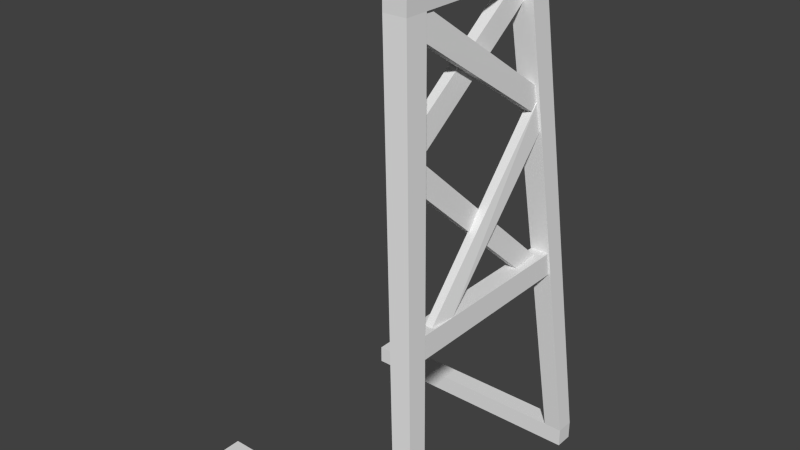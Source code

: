 # Source: elevator11_topface.blend  (saved by Blender 2.66.0; exported with 4.5.12 LTS)
import bpy
from mathutils import Matrix  # noqa: F401  (used for matrix-valued properties, if any)

bpy.ops.wm.read_factory_settings(use_empty=True)
scene = bpy.context.scene
scene.name = 'Scene'

# ---- collections
col_collection_1 = bpy.data.collections.new('Collection 1'); scene.collection.children.link(col_collection_1)

# ---- materials (node trees are filled in below, after node groups)
mat_classicelevator = bpy.data.materials.new('ClassicElevator')
mat_classicelevator.alpha_threshold = 0.0
mat_classicelevator.use_transparent_shadow = False
mat_classicelevator.roughness = 0.5
mat_classicelevator.line_color = (0.0, 0.0, 0.0, 1.0)

# ---- material node trees

# ---- world
world_world = bpy.data.worlds.new('World'); scene.world = world_world
world_world.color = (0.05088, 0.05088, 0.05088)
world_world.use_sun_shadow = False
world_world.sun_shadow_jitter_overblur = 0.0
world_world.cycles.sampling_method = 'MANUAL'
world_world.cycles.sample_map_resolution = 256

# ---- meshes
me_elevator = bpy.data.meshes.new('Elevator')
me_elevator.from_pydata([(10.22, -12.0, -6.0), (10.22, 12.0, -6.0), (12.22, 12.0, -6.0), (12.22, -12.0, -6.0), (10.08, -12.0, -3.6), (10.08, 12.0, -3.6), (12.08, 12.0, -3.6), (12.08, -12.0, -3.6), (-12.0, 12.0, -28.0), (-12.0, 14.0, -28.0), (14.0, 14.0, -28.0), (14.0, 12.0, -28.0), (-12.0, 12.0, -26.0), (-12.0, 14.0, -26.0), (14.0, 14.0, -26.0), (14.0, 12.0, -26.0), (-12.0, -14.0, -28.0), (-12.0, -12.0, -28.0), (14.0, -12.0, -28.0), (14.0, -14.0, -28.0), (-12.0, -14.0, -26.0), (-12.0, -12.0, -26.0), (14.0, -12.0, -26.0), (14.0, -14.0, -26.0), (7.496, -10.0, 25.0), (7.496, 10.0, 25.0), (10.0, 10.0, 25.0), (10.0, -10.0, 25.0), (7.496, -10.0, 28.0), (7.496, 10.0, 28.0), (10.0, 10.0, 28.0), (10.0, -10.0, 28.0), (12.0, -14.0, -26.0), (12.0, -12.0, -26.0), (14.0, -12.0, -26.0), (14.0, -14.0, -26.0), (7.496, -10.0, 25.0), (7.496, -7.455, 25.0), (10.0, -7.455, 25.0), (10.0, -10.0, 25.0), (12.0, 12.0, -26.0), (12.0, 14.0, -26.0), (14.0, 14.0, -26.0), (14.0, 12.0, -26.0), (7.496, 7.497, 25.0), (7.496, 10.0, 25.0), (10.0, 10.0, 25.0), (10.0, 7.497, 25.0), (9.064, -8.957, 9.866), (10.49, 5.566, -3.62), (11.3, 5.566, -3.62), (9.924, -8.957, 9.866), (8.82, -8.569, 12.78), (10.28, 8.958, -3.602), (11.09, 8.958, -3.602), (9.611, -8.569, 12.78), (11.26, -5.792, -3.648), (9.963, 8.933, 9.85), (10.96, 8.933, 9.85), (12.07, -5.792, -3.648), (10.96, -8.497, -3.652), (9.65, 8.748, 12.94), (10.65, 8.748, 12.94), (11.77, -8.497, -3.652), (9.007, -7.792, 22.54), (9.685, 8.906, 11.29), (10.69, 8.906, 11.29), (10.01, -7.792, 22.54), (8.703, -7.468, 25.51), (9.442, 8.579, 14.34), (10.44, 8.579, 14.34), (9.703, -7.468, 25.51), (8.855, -8.531, 11.36), (8.062, 7.836, 22.39), (9.062, 7.836, 22.39), (9.646, -8.531, 11.36), (8.542, -8.341, 14.5), (7.558, 7.511, 25.0), (8.871, 7.511, 25.0), (9.403, -8.341, 14.5)], [], [(4, 5, 1, 0), (5, 6, 2, 1), (6, 7, 3, 2), (7, 4, 0, 3), (0, 1, 2, 3), (7, 6, 5, 4), (12, 13, 9, 8), (13, 14, 10, 9), (14, 15, 11, 10), (15, 12, 8, 11), (8, 9, 10, 11), (15, 14, 13, 12), (20, 21, 17, 16), (21, 22, 18, 17), (22, 23, 19, 18), (23, 20, 16, 19), (16, 17, 18, 19), (23, 22, 21, 20), (28, 29, 25, 24), (29, 30, 26, 25), (30, 31, 27, 26), (31, 28, 24, 27), (24, 25, 26, 27), (31, 30, 29, 28), (36, 37, 33, 32), (37, 38, 34, 33), (38, 39, 35, 34), (39, 36, 32, 35), (32, 33, 34, 35), (39, 38, 37, 36), (44, 45, 41, 40), (45, 46, 42, 41), (46, 47, 43, 42), (47, 44, 40, 43), (40, 41, 42, 43), (47, 46, 45, 44), (52, 53, 49, 48), (53, 54, 50, 49), (54, 55, 51, 50), (55, 52, 48, 51), (48, 49, 50, 51), (55, 54, 53, 52), (60, 61, 57, 56), (61, 62, 58, 57), (62, 63, 59, 58), (63, 60, 56, 59), (56, 57, 58, 59), (63, 62, 61, 60), (68, 69, 65, 64), (69, 70, 66, 65), (70, 71, 67, 66), (71, 68, 64, 67), (64, 65, 66, 67), (71, 70, 69, 68), (76, 77, 73, 72), (77, 78, 74, 73), (78, 79, 75, 74), (79, 76, 72, 75), (72, 73, 74, 75), (79, 78, 77, 76)])
_uv = me_elevator.uv_layers.new(name='UVMap')
_uv.uv.foreach_set('vector', [0.02297, 0.02648, 0.2428, 0.02648, 0.2428, 0.5973, 0.02297, 0.5973, 0.02297, 0.02648, 0.2428, 0.02648, 0.2428, 0.5973, 0.02297, 0.5973, 0.02297, 0.02648, 0.2428, 0.02648, 0.2428, 0.5973, 0.02297, 0.5973, 0.02297, 0.02648, 0.2428, 0.02648, 0.2428, 0.5973, 0.02297, 0.5973, 0.02297, 0.02648, 0.2428, 0.02648, 0.2428, 0.5973, 0.02297, 0.5973, 0.02297, 0.02648, 0.2428, 0.02648, 0.2428, 0.5973, 0.02297, 0.5973, 0.02297, 0.02648, 0.2428, 0.02648, 0.2428, 0.5973, 0.02297, 0.5973, 0.02297, 0.02648, 0.2428, 0.02648, 0.2428, 0.5973, 0.02297, 0.5973, 0.02297, 0.02648, 0.2428, 0.02648, 0.2428, 0.5973, 0.02297, 0.5973, 0.02297, 0.02648, 0.2428, 0.02648, 0.2428, 0.5973, 0.02297, 0.5973, 0.02297, 0.02648, 0.2428, 0.02648, 0.2428, 0.5973, 0.02297, 0.5973, 0.02297, 0.02648, 0.2428, 0.02648, 0.2428, 0.5973, 0.02297, 0.5973, 0.02297, 0.02648, 0.2428, 0.02648, 0.2428, 0.5973, 0.02297, 0.5973, 0.02297, 0.02648, 0.2428, 0.02648, 0.2428, 0.5973, 0.02297, 0.5973, 0.02297, 0.02648, 0.2428, 0.02648, 0.2428, 0.5973, 0.02297, 0.5973, 0.02297, 0.02648, 0.2428, 0.02648, 0.2428, 0.5973, 0.02297, 0.5973, 0.02297, 0.02648, 0.2428, 0.02648, 0.2428, 0.5973, 0.02297, 0.5973, 0.02297, 0.02648, 0.2428, 0.02648, 0.2428, 0.5973, 0.02297, 0.5973, 0.02297, 0.02648, 0.2428, 0.02648, 0.2428, 0.5973, 0.02297, 0.5973, 0.02297, 0.02648, 0.2428, 0.02648, 0.2428, 0.5973, 0.02297, 0.5973, 0.02297, 0.02648, 0.2428, 0.02648, 0.2428, 0.5973, 0.02297, 0.5973, 0.02297, 0.02648, 0.2428, 0.02648, 0.2428, 0.5973, 0.02297, 0.5973, 0.02297, 0.02648, 0.2428, 0.02648, 0.2428, 0.5973, 0.02297, 0.5973, 0.02297, 0.02648, 0.2428, 0.02648, 0.2428, 0.5973, 0.02297, 0.5973, 0.02297, 0.02648, 0.2428, 0.02648, 0.2428, 0.4294, 0.02297, 0.4294, 0.02297, 0.02648, 0.2428, 0.02648, 0.2428, 0.4294, 0.02297, 0.4294, 0.02297, 0.02648, 0.2428, 0.02648, 0.2428, 0.4294, 0.02297, 0.4294, 0.02297, 0.02648, 0.2428, 0.02648, 0.2428, 0.4294, 0.02297, 0.4294, 0.02297, 0.02648, 0.2428, 0.02648, 0.2428, 0.4294, 0.02297, 0.4294, 0.02297, 0.02648, 0.2428, 0.02648, 0.2428, 0.4294, 0.02297, 0.4294, 0.02297, 0.02648, 0.2428, 0.02648, 0.2428, 0.4294, 0.02297, 0.4294, 0.02297, 0.02648, 0.2428, 0.02648, 0.2428, 0.4294, 0.02297, 0.4294, 0.02297, 0.02648, 0.2428, 0.02648, 0.2428, 0.4294, 0.02297, 0.4294, 0.02297, 0.02648, 0.2428, 0.02648, 0.2428, 0.4294, 0.02297, 0.4294, 0.02297, 0.02648, 0.2428, 0.02648, 0.2428, 0.4294, 0.02297, 0.4294, 0.02297, 0.02648, 0.2428, 0.02648, 0.2428, 0.4294, 0.02297, 0.4294, 0.02297, 0.02648, 0.2428, 0.02648, 0.2428, 0.5973, 0.02297, 0.5973, 0.02297, 0.02648, 0.2428, 0.02648, 0.2428, 0.5973, 0.02297, 0.5973, 0.02297, 0.02648, 0.2428, 0.02648, 0.2428, 0.5973, 0.02297, 0.5973, 0.02297, 0.02648, 0.2428, 0.02648, 0.2428, 0.5973, 0.02297, 0.5973, 0.02297, 0.02648, 0.2428, 0.02648, 0.2428, 0.5973, 0.02297, 0.5973, 0.02297, 0.02648, 0.2428, 0.02648, 0.2428, 0.5973, 0.02297, 0.5973, 0.02297, 0.02648, 0.2428, 0.02648, 0.2428, 0.5973, 0.02297, 0.5973, 0.02297, 0.02648, 0.2428, 0.02648, 0.2428, 0.5973, 0.02297, 0.5973, 0.02297, 0.02648, 0.2428, 0.02648, 0.2428, 0.5973, 0.02297, 0.5973, 0.02297, 0.02648, 0.2428, 0.02648, 0.2428, 0.5973, 0.02297, 0.5973, 0.02297, 0.02648, 0.2428, 0.02648, 0.2428, 0.5973, 0.02297, 0.5973, 0.02297, 0.02648, 0.2428, 0.02648, 0.2428, 0.5973, 0.02297, 0.5973, 0.02297, 0.02648, 0.2428, 0.02648, 0.2428, 0.5973, 0.02297, 0.5973, 0.02297, 0.02648, 0.2428, 0.02648, 0.2428, 0.5973, 0.02297, 0.5973, 0.02297, 0.02648, 0.2428, 0.02648, 0.2428, 0.5973, 0.02297, 0.5973, 0.02297, 0.02648, 0.2428, 0.02648, 0.2428, 0.5973, 0.02297, 0.5973, 0.02297, 0.02648, 0.2428, 0.02648, 0.2428, 0.5973, 0.02297, 0.5973, 0.02297, 0.02648, 0.2428, 0.02648, 0.2428, 0.5973, 0.02297, 0.5973, 0.02297, 0.02648, 0.2428, 0.02648, 0.2428, 0.5973, 0.02297, 0.5973, 0.02297, 0.02648, 0.2428, 0.02648, 0.2428, 0.5973, 0.02297, 0.5973, 0.02297, 0.02648, 0.2428, 0.02648, 0.2428, 0.5973, 0.02297, 0.5973, 0.02297, 0.02648, 0.2428, 0.02648, 0.2428, 0.5973, 0.02297, 0.5973, 0.02297, 0.02648, 0.2428, 0.02648, 0.2428, 0.5973, 0.02297, 0.5973, 0.02297, 0.02648, 0.2428, 0.02648, 0.2428, 0.5973, 0.02297, 0.5973])
me_elevator.materials.append(mat_classicelevator)
me_elevator.use_remesh_preserve_volume = False
me_elevator.use_remesh_preserve_attributes = False
me_elevator.use_mirror_vertex_groups = False
me_elevator.update()

# ---- objects
ob_elevator = bpy.data.objects.new('Elevator', me_elevator)

# ---- transforms, parenting, visibility, modifiers, constraints
ob_elevator.location = (0.0, 0.0, 0.0)
ob_elevator.lineart.crease_threshold = 0.0
_vg = ob_elevator.vertex_groups.new(name='Base')
_vg.add([0, 1, 2, 3, 4, 5, 6, 7, 8, 9, 10, 11, 12, 13, 14, 15, 16, 17, 18, 19, 20, 21, 22, 23, 24, 25, 26, 27, 28, 29, 30, 31, 32, 33, 34, 35, 36, 37, 38, 39, 40, 41, 42, 43, 44, 45, 46, 47, 48, 49, 50, 51, 52, 53, 54, 55, 56, 57, 58, 59, 60, 61, 62, 63, 64, 65, 66, 67, 68, 69, 70, 71, 72, 73, 74, 75, 76, 77, 78, 79], 1.0, 'REPLACE')
_vg = ob_elevator.vertex_groups.new(name='Rotor')
_m = ob_elevator.modifiers.new('Armature', 'ARMATURE')

# ---- collection membership
col_collection_1.objects.link(ob_elevator)

# ---- scene / render settings (as saved in the file)
scene.frame_start = 1; scene.frame_end = 250; scene.frame_set(39)
scene.render.engine = 'BLENDER_EEVEE_NEXT'
scene.render.image_settings.color_mode = 'RGB'
scene.render.image_settings.compression = 90
scene.render.resolution_percentage = 50
scene.render.dither_intensity = 0.0
scene.render.bake_margin = 2
scene.render.bake_bias = 0.0
scene.cycles.use_denoising = False
scene.cycles.samples = 10
scene.cycles.sampling_pattern = 'TABULATED_SOBOL'
scene.cycles.light_sampling_threshold = 0.0
scene.cycles.use_adaptive_sampling = False
scene.cycles.use_light_tree = False
scene.cycles.blur_glossy = 0.0
scene.cycles.volume_bounces = 1
scene.cycles.pixel_filter_type = 'GAUSSIAN'
scene.cycles.sample_clamp_indirect = 0.0
scene.view_settings.view_transform = 'Standard'
bpy.context.view_layer.update()

# ---- added for rendering (the .blend has no active camera and no usable light): camera, sun
cam_auto = bpy.data.cameras.new('AutoCamera')
cam_auto.lens = 50.0
cam_auto.sensor_width = 36.0
cam_auto.clip_end = 1100.81
ob_auto_camera = bpy.data.objects.new('AutoCamera', cam_auto)
scene.collection.objects.link(ob_auto_camera)
ob_auto_camera.location = (63.7246, -75.2713, 50.1797)
ob_auto_camera.rotation_euler = (1.09748, -7.21219e-08, 0.694738)
scene.camera = ob_auto_camera
light_auto_sun = bpy.data.lights.new('AutoSun', 'SUN')
light_auto_sun.energy = 3.0
light_auto_sun.angle = 0.0523599
ob_auto_sun = bpy.data.objects.new('AutoSun', light_auto_sun)
scene.collection.objects.link(ob_auto_sun)
ob_auto_sun.rotation_euler = (0.872665, 0.174533, 0.523599)
bpy.context.view_layer.update()
